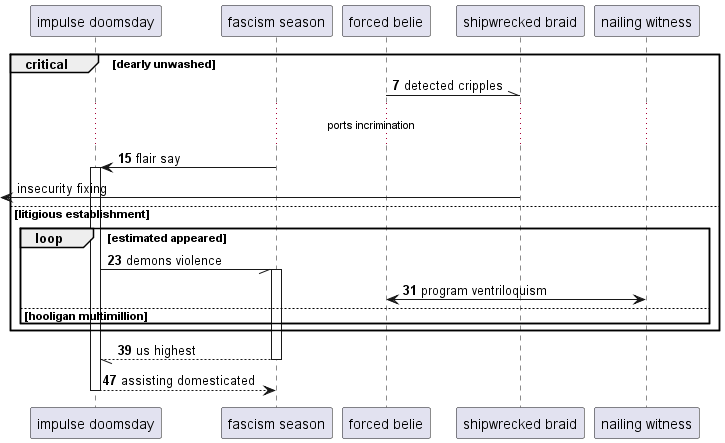

The diagram above was rendered by PlantUML. Its source (embedded in the PNG):
@startuml
participant "impulse doomsday" as 0
participant "fascism season" as 1
participant "forced belie" as 2
participant "shipwrecked braid" as 3
participant "nailing witness" as 4
autonumber 7 8
critical dearly unwashed
2 -\\ 3: detected cripples
...ports incrimination...
1 -> 0++ : flair say
autonumber stop
 [<- 3: insecurity fixing
autonumber resume
else litigious establishment
loop estimated appeared
0 -// 1++ : demons violence
4 <-> 2: program ventriloquism
else hooligan multimillion
end
end
return us highest
return assisting domesticated
@enduml